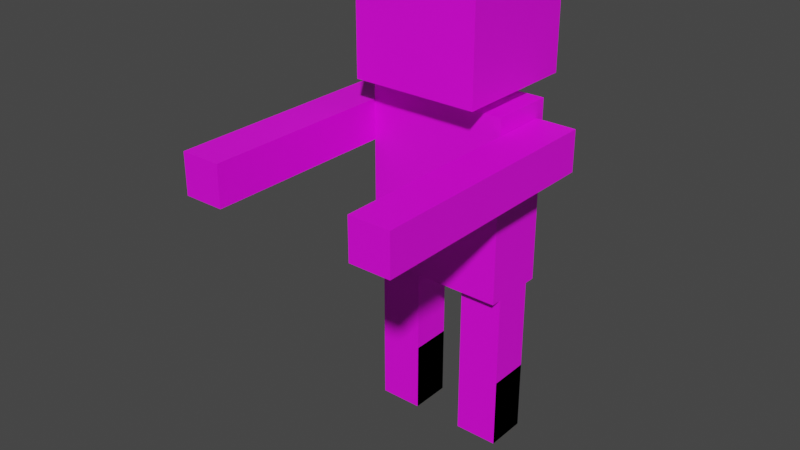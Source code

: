 # Source: Player_Model.blend  (saved by Blender 3.4.6; exported with 4.5.12 LTS)
import bpy
from mathutils import Matrix  # noqa: F401  (used for matrix-valued properties, if any)

bpy.ops.wm.read_factory_settings(use_empty=True)
scene = bpy.context.scene
scene.name = 'Scene'

# ---- collections
col_collection = bpy.data.collections.new('Collection'); scene.collection.children.link(col_collection)
col_collection_2 = bpy.data.collections.new('Collection 2'); scene.collection.children.link(col_collection_2)

# ---- images (referenced by path relative to the original .blend; pixels are not part of the script)
import os
ASSET_DIR = os.environ.get("B2B_ASSET_DIR", "")  # directory of the original .blend (textures are referenced by path, not embedded)
HERE = os.path.dirname(os.path.abspath(__file__))  # packed textures are extracted next to this script under _unpacked/

def load_image(name, relpath, width, height, colorspace="sRGB"):
    """Load a texture the original file referenced (path relative to the .blend, or extracted next to this script)."""
    p = next((c for c in (os.path.join(HERE, relpath), os.path.join(ASSET_DIR, relpath)) if relpath and os.path.exists(c)), "")
    if p:
        img = bpy.data.images.load(p, check_existing=True)
        img.name = name
    else:  # same state as the original file: an image datablock whose file is absent (Cycles renders it pink)
        img = bpy.data.images.new(name, width, height)
        img.source = "FILE"
        img.filepath = "//" + (relpath or name)
    img.colorspace_settings.name = colorspace
    return img
img_character = load_image('Character', 'Character.png', 1024, 1024, 'sRGB')

# ---- materials (node trees are filled in below, after node groups)
mat_material = bpy.data.materials.new('Material')
mat_material.use_transparent_shadow = False

# ---- material node trees
mat_material.use_nodes = True; mat_material.node_tree.nodes.clear()
_N = mat_material.node_tree.nodes; _L = mat_material.node_tree.links
n0 = _N.new('ShaderNodeBsdfPrincipled'); n0.name = 'Principled BSDF'; n0.location = (10, 300)
n0.distribution = 'GGX'
n0.subsurface_method = 'RANDOM_WALK_SKIN'
n0.inputs[3].default_value = 1.45
n0.inputs[27].default_value = (0.0, 0.0, 0.0, 1.0)
n0.inputs[28].default_value = 1.0
n1 = _N.new('ShaderNodeOutputMaterial'); n1.name = 'Material Output'; n1.location = (300, 300)
n2 = _N.new('ShaderNodeTexImage'); n2.name = 'Image Texture'; n2.location = (-280, 280)
n2.image = img_character
_L.new(n0.outputs[0], n1.inputs[0])
_L.new(n2.outputs[0], n0.inputs[0])
n1.is_active_output = True

# ---- world
world_world = bpy.data.worlds.new('World'); scene.world = world_world
world_world.use_nodes = True; world_world.node_tree.nodes.clear()
_N = world_world.node_tree.nodes; _L = world_world.node_tree.links
n0 = _N.new('ShaderNodeOutputWorld'); n0.name = 'World Output'; n0.location = (300, 300)
n1 = _N.new('ShaderNodeBackground'); n1.name = 'Background'; n1.location = (10, 300)
n1.inputs[0].default_value = (0.05088, 0.05088, 0.05088, 1.0)
_L.new(n1.outputs[0], n0.inputs[0])
n0.is_active_output = True
world_world.color = (0.05088, 0.05088, 0.05088)
world_world.use_sun_shadow = False
world_world.sun_shadow_jitter_overblur = 0.0

# ---- meshes
me_cube_007 = bpy.data.meshes.new('Cube.007')
me_cube_007.from_pydata([(-1.0, -1.0, -1.0), (-1.0, -1.0, 1.0), (-1.0, 1.0, -1.0), (-1.0, 1.0, 1.0), (1.0, -1.0, -1.0), (1.0, -1.0, 1.0), (1.0, 1.0, -1.0), (1.0, 1.0, 1.0), (-0.3722, -0.3361, -1.0), (0.3413, -0.3361, -1.0), (-0.3722, 0.3319, -1.0), (0.3413, 0.3319, -1.0), (-0.3722, 0.3319, -1.204), (-0.3722, -0.3361, -1.204), (0.3413, 0.3319, -1.204), (0.3413, -0.3361, -1.204), (1.129, 0.3319, -4.109), (1.129, -0.3361, -4.109), (-0.3962, 0.3319, -5.579), (1.129, -0.5119, -4.109), (1.129, -0.5119, -1.204), (-1.104, -0.5119, -1.204), (-1.104, -0.5119, -4.109), (1.129, 0.5078, -1.204), (1.129, 0.5078, -4.109), (-1.104, 0.5078, -1.204), (-1.104, 0.5078, -4.109), (-0.3962, -0.3361, -5.579), (-1.096, -0.3361, -5.579), (0.4293, 0.3319, -4.109), (0.4293, -0.3361, -4.109), (-1.104, 0.5078, -4.109), (-1.104, 0.5078, -1.204), (1.129, 0.5078, -4.109), (0.4293, 0.3319, -5.469), (-1.096, 0.3319, -5.579), (-0.3962, 0.3319, -5.469), (-0.3962, -0.3361, -5.469), (0.4293, -0.3361, -5.469), (1.129, -0.3361, -5.469), (1.129, 0.3319, -5.469), (-1.096, -0.3361, -5.469), (-1.096, 0.3319, -5.469), (0.4293, 0.3319, -5.579), (0.4293, -0.3361, -5.579), (-1.096, -0.3361, -4.109), (1.129, -0.3361, -5.579), (1.129, 0.3319, -5.579), (1.129, -0.3361, -4.109), (1.129, -0.3361, -5.469), (1.129, -0.3361, -5.579), (1.135, -0.3859, -2.098), (1.135, -0.3859, -1.458), (1.113, 0.3211, -1.458), (1.775, -0.3859, -2.098), (1.775, -0.3859, -1.458), (1.135, -0.4603, -2.098), (1.135, -0.4603, -1.458), (1.775, -0.4603, -1.458), (1.775, -0.4603, -2.098), (1.135, -1.732, -2.098), (1.135, -1.732, -1.458), (1.775, -1.732, -1.458), (1.775, -1.732, -2.098), (1.135, -1.816, -2.098), (1.135, -1.816, -1.458), (1.775, -1.816, -1.458), (1.775, -1.816, -2.098), (1.135, -2.234, -2.098), (1.135, -2.234, -1.458), (1.775, -2.234, -1.458), (1.775, -2.234, -2.098), (1.135, -2.317, -2.098), (1.135, -2.317, -1.458), (1.775, -2.317, -1.458), (1.775, -2.317, -2.098), (1.135, -2.869, -2.098), (1.135, -2.869, -1.458), (1.775, -2.869, -1.458), (1.775, -2.869, -2.098), (1.135, -2.936, -2.098), (1.135, -2.936, -1.458), (1.775, -2.936, -1.458), (1.775, -2.936, -2.098), (1.135, -3.571, -2.098), (1.135, -3.571, -1.458), (1.775, -3.571, -1.458), (1.775, -3.571, -2.098), (1.135, 0.3368, -2.098), (1.135, 0.3368, -1.458), (1.775, 0.3368, -2.098), (1.775, 0.3368, -1.458), (-1.096, 0.3319, -4.109), (-0.3962, -0.3361, -4.109), (0.4293, 0.3319, -6.717), (0.4293, -0.3361, -6.717), (-0.3962, 0.3319, -4.109), (1.129, -0.3361, -6.717), (1.129, 0.3319, -6.717), (1.129, -0.3361, -6.717), (-1.741, -0.3859, -2.098), (-1.741, -0.3859, -1.458), (-1.101, -0.3859, -2.098), (-1.101, -0.3859, -1.458), (-1.741, -0.4603, -2.098), (-1.741, -0.4603, -1.458), (-1.101, -0.4603, -1.458), (-1.101, -0.4603, -2.098), (-1.741, -1.732, -2.098), (-1.741, -1.732, -1.458), (-1.101, -1.732, -1.458), (-1.101, -1.732, -2.098), (-1.741, -1.816, -2.098), (-1.741, -1.816, -1.458), (-1.101, -1.816, -1.458), (-1.101, -1.816, -2.098), (-1.741, -2.234, -2.098), (-1.741, -2.234, -1.458), (-1.101, -2.234, -1.458), (-1.101, -2.234, -2.098), (-1.741, -2.317, -2.098), (-1.741, -2.317, -1.458), (-1.101, -2.317, -1.458), (-1.101, -2.317, -2.098), (-1.741, -2.869, -2.098), (-1.741, -2.869, -1.458), (-1.101, -2.869, -1.458), (-1.101, -2.869, -2.098), (-1.741, -2.936, -2.098), (-1.741, -2.936, -1.458), (-1.101, -2.936, -1.458), (-1.101, -2.936, -2.098), (-1.741, -3.571, -2.098), (-1.741, -3.571, -1.458), (-1.101, -3.571, -1.458), (-1.101, -3.571, -2.098), (-1.741, 0.3368, -2.098), (-1.741, 0.3368, -1.458), (-1.101, 0.3368, -2.098), (-1.101, 0.3368, -1.458), (-0.3962, -0.3361, -4.109), (-0.3962, -0.3361, -5.469), (-0.3962, -0.3361, -5.579), (-1.096, 0.3319, -6.717), (-1.096, -0.3361, -6.717), (-0.3962, -0.3361, -6.717), (-0.3962, 0.3319, -6.717), (-0.3962, -0.3361, -6.717)], [(31, 26), (32, 25), (24, 33), (52, 53)], [(6, 7, 5, 4), (11, 9, 15, 14), (6, 4, 0, 2), (2, 3, 7, 6), (3, 1, 5, 7), (8, 10, 12, 13), (9, 8, 13, 15), (10, 11, 14, 12), (28, 35, 143, 144), (16, 17, 39, 40), (45, 92, 42, 41), (36, 37, 27, 18), (96, 36, 42, 92), (49, 38, 44, 50), (30, 29, 34, 38), (44, 43, 94, 95), (16, 40, 34, 29), (40, 39, 46, 47), (38, 34, 43, 44), (32, 31, 22, 21), (40, 47, 43, 34), (23, 33, 31, 32), (33, 23, 20, 19), (51, 54, 59, 56), (58, 57, 61, 62), (55, 52, 57, 58), (54, 55, 58, 59), (52, 51, 56, 57), (63, 62, 66, 67), (59, 58, 62, 63), (56, 59, 63, 60), (57, 56, 60, 61), (64, 67, 71, 68), (60, 63, 67, 64), (61, 60, 64, 65), (62, 61, 65, 66), (70, 69, 73, 74), (65, 64, 68, 69), (66, 65, 69, 70), (67, 66, 70, 71), (73, 72, 76, 77), (71, 70, 74, 75), (68, 71, 75, 72), (69, 68, 72, 73), (78, 77, 81, 82), (74, 73, 77, 78), (75, 74, 78, 79), (72, 75, 79, 76), (80, 83, 87, 84), (79, 78, 82, 83), (76, 79, 83, 80), (77, 76, 80, 81), (87, 86, 85, 84), (81, 80, 84, 85), (82, 81, 85, 86), (83, 82, 86, 87), (0, 1, 3, 2), (0, 4, 5, 1), (8, 9, 11, 10), (20, 21, 22, 19), (55, 54, 90, 91), (51, 52, 89, 88), (54, 51, 88, 90), (52, 55, 91, 89), (88, 89, 91, 90), (13, 12, 14, 15), (32, 21, 20, 23), (49, 48, 30, 38), (30, 48, 16, 29), (22, 31, 33, 19), (94, 98, 99, 95), (47, 50, 99, 98), (96, 93, 37, 36), (50, 44, 95, 99), (47, 46, 97, 98), (141, 41, 28, 142), (43, 47, 98, 94), (100, 102, 107, 104), (106, 105, 109, 110), (103, 101, 105, 106), (102, 103, 106, 107), (101, 100, 104, 105), (111, 110, 114, 115), (107, 106, 110, 111), (104, 107, 111, 108), (105, 104, 108, 109), (112, 115, 119, 116), (108, 111, 115, 112), (109, 108, 112, 113), (110, 109, 113, 114), (118, 117, 121, 122), (113, 112, 116, 117), (114, 113, 117, 118), (115, 114, 118, 119), (121, 120, 124, 125), (119, 118, 122, 123), (116, 119, 123, 120), (117, 116, 120, 121), (126, 125, 129, 130), (122, 121, 125, 126), (123, 122, 126, 127), (120, 123, 127, 124), (128, 131, 135, 132), (127, 126, 130, 131), (124, 127, 131, 128), (125, 124, 128, 129), (135, 134, 133, 132), (129, 128, 132, 133), (130, 129, 133, 134), (131, 130, 134, 135), (103, 102, 138, 139), (100, 101, 137, 136), (102, 100, 136, 138), (101, 103, 139, 137), (136, 137, 139, 138), (41, 42, 35, 28), (36, 18, 35, 42), (141, 140, 45, 41), (45, 140, 96, 92), (143, 146, 147, 144), (18, 142, 147, 146), (142, 28, 144, 147), (18, 27, 145, 146), (35, 18, 146, 143)])
_uv = me_cube_007.uv_layers.new(name='UVMap')
_uv.uv.foreach_set('vector', [0.2514, 1.0, 0.2514, 0.8762, 0.3756, 0.8762, 0.3756, 1.0, 0.1665, 0.612, 0.1665, 0.6337, 0.1599, 0.6337, 0.1599, 0.612, 0.00152, 0.8773, 0.00152, 0.7532, 0.1256, 0.7532, 0.1256, 0.8773, 0.2519, 0.748, 0.2519, 0.8745, 0.1255, 0.8745, 0.1255, 0.748, 0.1251, 0.8745, 0.1251, 0.9992, 0.0004024, 0.9992, 0.0004024, 0.8745, 0.1541, 0.612, 0.1541, 0.6337, 0.1475, 0.6337, 0.1475, 0.612, 0.1665, 0.5889, 0.1665, 0.612, 0.1599, 0.612, 0.1599, 0.5889, 0.1541, 0.5889, 0.1541, 0.612, 0.1475, 0.612, 0.1475, 0.5889, 0.2492, 0.09433, 0.2511, 0.1871, 0.1291, 0.189, 0.1277, 0.09334, 1.001, 0.1247, 0.9996, 0.2179, 0.7519, 0.2188, 0.7507, 0.1242, 0.5028, 0.09115, 0.5015, 0.1887, 0.2831, 0.1868, 0.2806, 0.09363, 0.282, 0.2813, 0.2813, 0.3744, 0.2517, 0.3727, 0.2481, 0.2812, 0.5009, 0.28, 0.282, 0.2813, 0.2831, 0.1868, 0.5015, 0.1887, 0.7496, -1.87e-05, 0.7509, 0.1242, 0.7221, 0.1248, 0.7209, 0.0002512, 0.9998, 0.2172, 0.9993, 0.3124, 0.7499, 0.3129, 0.7513, 0.219, 0.7222, 0.221, 0.7198, 0.312, 0.6555, 0.3108, 0.6568, 0.2181, 1.0, 0.4049, 0.7506, 0.4024, 0.7499, 0.3129, 0.9993, 0.3124, 0.7507, 0.1242, 0.7519, 0.2188, 0.7219, 0.2193, 0.7224, 0.1248, 0.7513, 0.219, 0.7499, 0.3129, 0.7198, 0.312, 0.7222, 0.221, 0.8924, 0.4744, 0.8924, 0.7806, 0.9999, 0.7806, 0.9999, 0.4744, 0.7506, 0.4024, 0.6275, 0.4055, 0.7198, 0.312, 0.7499, 0.3129, 0.8317, 0.7828, 0.8317, 1.001, 0.9991, 1.001, 0.9991, 0.7828, 0.6759, 0.4737, 0.6759, 0.7799, 0.7834, 0.7799, 0.7834, 0.4737, 0.5222, 0.6232, 0.5478, 0.6232, 0.5478, 0.6262, 0.5222, 0.6262, 0.5735, 0.6262, 0.5992, 0.6262, 0.5992, 0.6773, 0.5735, 0.6773, 0.04393, 0.692, 0.02322, 0.692, 0.02322, 0.6896, 0.04393, 0.6896, 0.6249, 0.722, 0.5992, 0.722, 0.5992, 0.719, 0.6249, 0.719, 0.5992, 0.4664, 0.6249, 0.4664, 0.6249, 0.4694, 0.5992, 0.4694, 0.6249, 0.668, 0.5992, 0.668, 0.5992, 0.6646, 0.6249, 0.6646, 0.6249, 0.719, 0.5992, 0.719, 0.5992, 0.668, 0.6249, 0.668, 0.5222, 0.6262, 0.5478, 0.6262, 0.5478, 0.6773, 0.5222, 0.6773, 0.5992, 0.4694, 0.6249, 0.4694, 0.6249, 0.5205, 0.5992, 0.5205, 0.5222, 0.6806, 0.5478, 0.6806, 0.5478, 0.6974, 0.5222, 0.6974, 0.5222, 0.6773, 0.5478, 0.6773, 0.5478, 0.6806, 0.5222, 0.6806, 0.5992, 0.5205, 0.6249, 0.5205, 0.6249, 0.5238, 0.5992, 0.5238, 0.04393, 0.6484, 0.02322, 0.6484, 0.02322, 0.6457, 0.04393, 0.6457, 0.5735, 0.6974, 0.5992, 0.6974, 0.5992, 0.7007, 0.5735, 0.7007, 0.5992, 0.5238, 0.6249, 0.5238, 0.6249, 0.5406, 0.5992, 0.5406, 0.5735, 0.6806, 0.5992, 0.6806, 0.5992, 0.6974, 0.5735, 0.6974, 0.6249, 0.6646, 0.5992, 0.6646, 0.5992, 0.6479, 0.6249, 0.6479, 0.5992, 0.5439, 0.6249, 0.5439, 0.6249, 0.5661, 0.5992, 0.5661, 0.6249, 0.6479, 0.5992, 0.6479, 0.5992, 0.6445, 0.6249, 0.6445, 0.5222, 0.6974, 0.5478, 0.6974, 0.5478, 0.7007, 0.5222, 0.7007, 0.5992, 0.5406, 0.6249, 0.5406, 0.6249, 0.5439, 0.5992, 0.5439, 0.5735, 0.7229, 0.5992, 0.7229, 0.5992, 0.7255, 0.5735, 0.7255, 0.5735, 0.7007, 0.5992, 0.7007, 0.5992, 0.7229, 0.5735, 0.7229, 0.6249, 0.6445, 0.5992, 0.6445, 0.5992, 0.6224, 0.6249, 0.6224, 0.5222, 0.7007, 0.5478, 0.7007, 0.5478, 0.7229, 0.5222, 0.7229, 0.5222, 0.7255, 0.5478, 0.7255, 0.5478, 0.751, 0.5222, 0.751, 0.6249, 0.6224, 0.5992, 0.6224, 0.5992, 0.6197, 0.6249, 0.6197, 0.5222, 0.7229, 0.5478, 0.7229, 0.5478, 0.7255, 0.5222, 0.7255, 0.5992, 0.5661, 0.6249, 0.5661, 0.6249, 0.5687, 0.5992, 0.5687, 0.5456, 0.5685, 0.5456, 0.5942, 0.5199, 0.5942, 0.5199, 0.5685, 0.5992, 0.5687, 0.6249, 0.5687, 0.6249, 0.5942, 0.5992, 0.5942, 0.5735, 0.7255, 0.5992, 0.7255, 0.5992, 0.751, 0.5735, 0.751, 0.6249, 0.6197, 0.5992, 0.6197, 0.5992, 0.5942, 0.6249, 0.5942, 0.3753, 0.7501, 0.3753, 0.8742, 0.2512, 0.8742, 0.2512, 0.7501, 0.25, 0.875, 0.25, 0.999, 0.126, 0.999, 0.126, 0.875, 0.06646, 0.7154, 0.06646, 0.7385, 0.04484, 0.7385, 0.04484, 0.7154, 0.8312, 0.7822, 0.6635, 0.7822, 0.6635, 1.0, 0.8312, 1.0, 0.5992, 0.722, 0.6249, 0.722, 0.6249, 0.751, 0.5992, 0.751, 0.6249, 0.4664, 0.5992, 0.4664, 0.5992, 0.4374, 0.6249, 0.4374, 0.5478, 0.6232, 0.5222, 0.6232, 0.5222, 0.5942, 0.5478, 0.5942, 0.5992, 0.6232, 0.5735, 0.6232, 0.5735, 0.5942, 0.5992, 0.5942, 0.5199, 0.5685, 0.5199, 0.5942, 0.4942, 0.5942, 0.4942, 0.5685, 0.04484, 0.7385, 0.02322, 0.7385, 0.02322, 0.7154, 0.04484, 0.7154, 0.8911, 0.3094, 0.7836, 0.3094, 0.7836, 0.5448, 0.8911, 0.5448, 0.7507, -0.000257, 1.002, 0.0004883, 1.002, 0.1248, 0.751, 0.1242, 0.6684, 0.1487, 0.7652, 0.1008, 0.7421, 0.231, 0.6687, 0.1848, 0.7848, 0.7808, 0.8923, 0.7808, 0.8923, 0.5455, 0.7848, 0.5455, 0.6555, 0.3108, 0.6282, 0.3108, 0.6268, 0.2174, 0.6568, 0.2181, 0.579, 0.03105, 0.6962, 0.07038, 0.6349, 0.1756, 0.512, 0.2308, 0.5009, 0.28, 0.5014, 0.3706, 0.2813, 0.3744, 0.282, 0.2813, 0.7209, 0.0002512, 0.7221, 0.1248, 0.6288, 0.1224, 0.6288, 0.0008475, 0.7224, 0.1248, 0.7219, 0.2193, 0.6281, 0.2179, 0.6278, 0.1232, 0.2829, 0.001931, 0.2806, 0.09363, 0.2492, 0.09433, 0.251, 0.002201, 0.7198, 0.312, 0.6275, 0.4055, 0.6282, 0.3108, 0.6555, 0.3108, 0.1268, 0.692, 0.1061, 0.692, 0.1061, 0.6896, 0.1268, 0.6896, 0.06464, 0.6896, 0.04393, 0.6896, 0.04393, 0.6484, 0.06464, 0.6484, 0.06464, 0.692, 0.04393, 0.692, 0.04393, 0.6896, 0.06464, 0.6896, 0.1268, 0.6123, 0.1475, 0.6123, 0.1475, 0.6147, 0.1268, 0.6147, 0.1061, 0.692, 0.08536, 0.692, 0.08536, 0.6896, 0.1061, 0.6896, 0.1268, 0.6559, 0.1475, 0.6559, 0.1475, 0.6586, 0.1268, 0.6586, 0.1268, 0.6147, 0.1475, 0.6147, 0.1475, 0.6559, 0.1268, 0.6559, 0.1268, 0.6896, 0.1061, 0.6896, 0.1061, 0.6484, 0.1268, 0.6484, 0.1061, 0.6896, 0.08536, 0.6896, 0.08536, 0.6484, 0.1061, 0.6484, 0.1268, 0.6457, 0.1061, 0.6457, 0.1061, 0.6322, 0.1268, 0.6322, 0.1268, 0.6484, 0.1061, 0.6484, 0.1061, 0.6457, 0.1268, 0.6457, 0.1061, 0.6484, 0.08536, 0.6484, 0.08536, 0.6457, 0.1061, 0.6457, 0.06464, 0.6484, 0.04393, 0.6484, 0.04393, 0.6457, 0.06464, 0.6457, 0.06464, 0.6322, 0.04393, 0.6322, 0.04393, 0.6295, 0.06464, 0.6295, 0.1061, 0.6457, 0.08536, 0.6457, 0.08536, 0.6322, 0.1061, 0.6322, 0.06464, 0.6457, 0.04393, 0.6457, 0.04393, 0.6322, 0.06464, 0.6322, 0.1268, 0.6586, 0.1475, 0.6586, 0.1475, 0.6721, 0.1268, 0.6721, 0.1061, 0.6295, 0.08536, 0.6295, 0.08536, 0.6117, 0.1061, 0.6117, 0.1268, 0.6721, 0.1475, 0.6721, 0.1475, 0.6748, 0.1268, 0.6748, 0.1268, 0.6322, 0.1061, 0.6322, 0.1061, 0.6295, 0.1268, 0.6295, 0.1061, 0.6322, 0.08536, 0.6322, 0.08536, 0.6295, 0.1061, 0.6295, 0.06464, 0.6117, 0.04393, 0.6117, 0.04393, 0.6095, 0.06464, 0.6095, 0.06464, 0.6295, 0.04393, 0.6295, 0.04393, 0.6117, 0.06464, 0.6117, 0.1268, 0.6748, 0.1475, 0.6748, 0.1475, 0.6927, 0.1268, 0.6927, 0.1268, 0.6295, 0.1061, 0.6295, 0.1061, 0.6117, 0.1268, 0.6117, 0.1268, 0.6095, 0.1061, 0.6095, 0.1061, 0.5889, 0.1268, 0.5889, 0.1268, 0.6927, 0.1475, 0.6927, 0.1475, 0.6949, 0.1268, 0.6949, 0.1268, 0.6117, 0.1061, 0.6117, 0.1061, 0.6095, 0.1268, 0.6095, 0.1061, 0.6117, 0.08536, 0.6117, 0.08536, 0.6095, 0.1061, 0.6095, 0.1079, 0.7361, 0.1079, 0.7154, 0.1286, 0.7154, 0.1286, 0.7361, 0.1061, 0.6095, 0.08536, 0.6095, 0.08536, 0.5889, 0.1061, 0.5889, 0.06464, 0.6095, 0.04393, 0.6095, 0.04393, 0.5889, 0.06464, 0.5889, 0.1268, 0.6949, 0.1475, 0.6949, 0.1475, 0.7154, 0.1268, 0.7154, 0.1475, 0.6123, 0.1268, 0.6123, 0.1268, 0.5889, 0.1475, 0.5889, 0.08536, 0.692, 0.1061, 0.692, 0.1061, 0.7154, 0.08536, 0.7154, 0.1061, 0.692, 0.1268, 0.692, 0.1268, 0.7154, 0.1061, 0.7154, 0.04393, 0.692, 0.06464, 0.692, 0.06464, 0.7154, 0.04393, 0.7154, 0.1286, 0.7361, 0.1286, 0.7154, 0.1493, 0.7154, 0.1493, 0.7361, 0.2806, 0.09363, 0.2831, 0.1868, 0.2511, 0.1871, 0.2492, 0.09433, 0.282, 0.2813, 0.2481, 0.2812, 0.2511, 0.1871, 0.2831, 0.1868, 0.2829, 0.001931, 0.5014, 0.0, 0.5028, 0.09115, 0.2806, 0.09363, 0.2858, 0.1487, 0.3826, 0.1008, 0.3595, 0.231, 0.2861, 0.1848, 0.1291, 0.189, 0.1267, 0.2766, 0.1264, -0.0003842, 0.1277, 0.09334, 0.07897, 0.03105, 0.1962, 0.07038, 0.1349, 0.1756, 0.01196, 0.2308, 0.251, 0.002201, 0.2492, 0.09433, 0.1277, 0.09334, 0.1264, -0.0003842, 0.2481, 0.2812, 0.2517, 0.3727, 0.1256, 0.3767, 0.1272, 0.2789, 0.2511, 0.1871, 0.2481, 0.2812, 0.1267, 0.2766, 0.1291, 0.189])
me_cube_007.materials.append(mat_material)
me_cube_007.update()
arm_base = bpy.data.armatures.new('Base')  # bones are not reproduced

# ---- objects
ob_base = bpy.data.objects.new('Base', arm_base)
ob_cube = bpy.data.objects.new('Cube', me_cube_007)

# ---- transforms, parenting, visibility, modifiers, constraints
ob_base.location = (0.0, 0.0, 0.0)
ob_base.scale = (0.162, 0.2, 0.162)
ob_base.show_in_front = True
ob_cube.parent = ob_base
ob_cube.matrix_parent_inverse = Matrix(((6.173, -0.0, 0.0, -0.0), (-0.0, 5.0, -0.0, 0.0), (0.0, -0.0, 6.173, -0.0), (-0.0, 0.0, -0.0, 1.0)))
ob_cube.location = (0.0, 0.0, 0.8)
ob_cube.scale = (0.45, 0.45, 0.45)
_vg = ob_cube.vertex_groups.new(name='Upper Chest')
_vg = ob_cube.vertex_groups.new(name='Neck')
_vg.add([8, 9, 10, 11, 12, 13, 14, 15], 1.0, 'REPLACE')
_vg = ob_cube.vertex_groups.new(name='Head')
_vg.add([0, 1, 2, 3, 4, 5, 6, 7], 1.0, 'REPLACE')
_vg = ob_cube.vertex_groups.new(name='Bone.001')
for _i, _w in zip([4, 6, 8, 9, 10, 11, 12, 13, 14, 15, 20, 23, 24], [0.01097, 0.01588, 0.01295, 0.1948, 0.006738, 0.2307, 0.0218, 0.05098, 0.6951, 0.5839, 0.7783, 0.9403, 0.02799]): _vg.add([_i], _w, 'REPLACE')
_vg = ob_cube.vertex_groups.new(name='Left Arm')
for _i, _w in zip([51, 52, 53, 54, 55, 56, 57, 58, 59, 60, 61, 62, 63, 64, 65, 66, 67, 68, 69, 70, 71, 72, 73, 74, 75, 88, 89, 90, 91], [0.9944, 0.9944, 1.0, 0.9941, 0.9941, 0.9906, 0.9906, 0.9902, 0.9902, 0.7629, 0.7629, 0.7637, 0.7637, 0.4867, 0.4867, 0.4858, 0.4858, 0.09672, 0.09672, 0.09706, 0.09706, 0.05854, 0.05854, 0.05896, 0.05896, 0.9992, 0.9992, 0.9991, 0.9991]): _vg.add([_i], _w, 'REPLACE')
_vg = ob_cube.vertex_groups.new(name='Left Forearm')
for _i, _w in zip([60, 61, 62, 63, 64, 65, 66, 67, 68, 69, 70, 71, 72, 73, 74, 75, 76, 77, 78, 79, 80, 81, 82, 83, 84, 85, 86, 87], [0.2341, 0.2341, 0.2333, 0.2333, 0.5067, 0.5067, 0.5075, 0.5075, 0.8654, 0.8654, 0.8646, 0.8646, 0.8817, 0.8818, 0.8807, 0.8807, 0.5827, 0.583, 0.5803, 0.5807, 0.3747, 0.3752, 0.3775, 0.3781, 0.06206, 0.06755, 0.06376, 0.0698]): _vg.add([_i], _w, 'REPLACE')
_vg = ob_cube.vertex_groups.new(name='Left Hand')
for _i, _w in zip([68, 69, 70, 71, 72, 73, 74, 75, 76, 77, 78, 79, 80, 81, 82, 83, 84, 85, 86, 87], [0.02581, 0.02578, 0.02674, 0.0267, 0.05973, 0.0597, 0.06039, 0.06035, 0.4093, 0.409, 0.4114, 0.4111, 0.6201, 0.6196, 0.6171, 0.6166, 0.9371, 0.9315, 0.9353, 0.9292]): _vg.add([_i], _w, 'REPLACE')
_vg = ob_cube.vertex_groups.new(name='Bone.002')
for _i, _w in zip([14, 15, 20, 23, 24], [0.06049, 0.05914, 0.4687, 0.6234, 0.09229]): _vg.add([_i], _w, 'REPLACE')
_vg = ob_cube.vertex_groups.new(name='Right Arm')
for _i, _w in zip([25, 100, 101, 102, 103, 104, 105, 106, 107, 108, 109, 110, 111, 112, 113, 114, 115, 116, 117, 118, 119, 120, 121, 122, 123, 136, 137, 138, 139], [1.0, 0.9946, 0.9946, 0.9938, 0.9938, 0.9909, 0.9909, 0.9898, 0.9898, 0.7677, 0.7677, 0.7588, 0.7588, 0.4813, 0.4813, 0.491, 0.491, 0.09314, 0.09314, 0.1008, 0.1008, 0.05563, 0.05563, 0.06201, 0.06201, 0.9993, 0.9993, 0.9992, 0.9991]): _vg.add([_i], _w, 'REPLACE')
_vg = ob_cube.vertex_groups.new(name='Right Forearm')
for _i, _w in zip([108, 109, 110, 111, 112, 113, 114, 115, 116, 117, 118, 119, 120, 121, 122, 123, 124, 125, 126, 127, 128, 129, 130, 131, 132, 133, 134, 135], [0.2295, 0.2295, 0.2378, 0.2379, 0.5125, 0.5125, 0.5019, 0.5019, 0.8707, 0.8708, 0.859, 0.859, 0.8868, 0.8868, 0.8754, 0.8754, 0.5859, 0.5862, 0.5772, 0.5776, 0.3724, 0.3728, 0.3798, 0.3804, 0.06049, 0.06542, 0.06544, 0.07201]): _vg.add([_i], _w, 'REPLACE')
_vg = ob_cube.vertex_groups.new(name='Right Hand')
for _i, _w in zip([116, 117, 118, 119, 120, 121, 122, 123, 124, 125, 126, 127, 128, 129, 130, 131, 132, 133, 134, 135], [0.02225, 0.02222, 0.03051, 0.03046, 0.05761, 0.05758, 0.0626, 0.06256, 0.4066, 0.4063, 0.414, 0.4136, 0.6228, 0.6224, 0.6145, 0.6138, 0.9387, 0.9337, 0.9336, 0.9269]): _vg.add([_i], _w, 'REPLACE')
_vg = ob_cube.vertex_groups.new(name='Chest')
_vg = ob_cube.vertex_groups.new(name='Hip')
_vg = ob_cube.vertex_groups.new(name='Right Leg')
for _i, _w in zip([16, 17, 24, 29, 30, 34, 38, 39, 40, 43, 44, 46, 47, 48, 49, 50, 94, 95, 97], [0.9844, 0.9635, 1.0, 0.978, 0.9756, 0.6912, 0.679, 0.646, 0.7401, 0.354, 0.3454, 0.3927, 0.2493, 0.9709, 0.5995, 0.2432, 0.01596, 0.01419, 0.05132]): _vg.add([_i], _w, 'REPLACE')
_vg = ob_cube.vertex_groups.new(name='Right Food')
for _i, _w in zip([17, 34, 38, 39, 40, 43, 44, 46, 47, 48, 49, 50, 94, 95, 97, 98, 99], [0.023, 0.3088, 0.321, 0.354, 0.2599, 0.646, 0.6546, 0.6073, 0.7507, 0.008182, 0.4005, 0.7568, 0.967, 0.9679, 0.9487, 0.9854, 0.983]): _vg.add([_i], _w, 'REPLACE')
_vg = ob_cube.vertex_groups.new(name='Left Leg')
for _i, _w in zip([18, 26, 27, 28, 35, 36, 37, 41, 42, 45, 92, 93, 96, 140, 141, 142, 145, 146, 147], [0.3034, 1.0, 0.4185, 0.2655, 0.2653, 0.6523, 0.6048, 0.741, 0.7594, 0.9857, 0.9884, 0.9423, 0.9655, 0.941, 0.5123, 0.3037, 0.07336, 0.009491, 0.01148]): _vg.add([_i], _w, 'REPLACE')
_vg = ob_cube.vertex_groups.new(name='Left Food')
for _i, _w in zip([18, 27, 28, 35, 36, 37, 41, 42, 93, 96, 140, 141, 142, 143, 144, 145, 146, 147], [0.6966, 0.5815, 0.7345, 0.7347, 0.3477, 0.3952, 0.259, 0.2406, 0.05769, 0.01907, 0.05899, 0.4877, 0.6963, 0.9833, 0.9856, 0.9266, 0.9703, 0.9693]): _vg.add([_i], _w, 'REPLACE')
_vg = ob_cube.vertex_groups.new(name='Right Upper Arm.001')
for _i, _w in zip([20], [0.04904]): _vg.add([_i], _w, 'REPLACE')
_vg = ob_cube.vertex_groups.new(name='Left Upper Arm.001')
_vg = ob_cube.vertex_groups.new(name='Bone')
for _i, _w in zip([0, 2, 8, 9, 10, 11, 12, 13, 14, 15, 21, 25, 26, 32], [0.01751, 0.02477, 0.2168, 0.01104, 0.2402, 0.005406, 0.6944, 0.6007, 0.02037, 0.05147, 0.8342, 0.9362, 0.03084, 0.9384]): _vg.add([_i], _w, 'REPLACE')
_vg = ob_cube.vertex_groups.new(name='Left Shoudler')
for _i, _w in zip([25, 100, 101, 102, 103, 104, 105, 106, 107, 136, 137, 138, 139], [1.0, 0.5736, 0.5739, 0.5622, 0.5619, 0.2743, 0.2744, 0.2835, 0.2837, 0.9406, 0.9443, 0.9391, 0.9339]): _vg.add([_i], _w, 'REPLACE')
_vg = ob_cube.vertex_groups.new(name='Left Upper Arm')
for _i, _w in zip([100, 101, 102, 103, 104, 105, 106, 107, 108, 109, 110, 111, 112, 113, 114, 115, 116, 117, 118, 119, 120, 121, 122, 123, 136, 137, 138, 139], [0.4214, 0.4209, 0.5161, 0.5157, 0.708, 0.7078, 0.5467, 0.547, 0.7555, 0.7555, 0.7396, 0.7396, 0.4736, 0.4735, 0.4787, 0.4787, 0.09157, 0.09157, 0.0983, 0.09831, 0.05468, 0.05468, 0.06051, 0.06051, 0.09036, 0.08379, 0.2827, 0.2809]): _vg.add([_i], _w, 'REPLACE')
_vg = ob_cube.vertex_groups.new(name='Bone.005')
_vg = ob_cube.vertex_groups.new(name='Left Lower Arm')
for _i, _w in zip([102, 103, 106, 107, 108, 109, 110, 111, 112, 113, 114, 115, 116, 117, 118, 119, 120, 121, 122, 123, 124, 125, 126, 127, 128, 129, 130, 131, 132, 133, 134, 135, 138, 139], [0.05066, 0.05064, 0.05617, 0.05619, 0.2298, 0.2298, 0.2398, 0.2398, 0.5127, 0.5127, 0.5031, 0.5031, 0.8708, 0.8708, 0.8592, 0.8592, 0.8868, 0.8868, 0.8755, 0.8756, 0.586, 0.5862, 0.5772, 0.5776, 0.3724, 0.3728, 0.3798, 0.3804, 0.06049, 0.06542, 0.06544, 0.07201, 0.001173, 0.0009804]): _vg.add([_i], _w, 'REPLACE')
_vg = ob_cube.vertex_groups.new(name='Left Hand')
for _i, _w in zip([116, 117, 118, 119, 120, 121, 122, 123, 124, 125, 126, 127, 128, 129, 130, 131, 132, 133, 134, 135], [0.02225, 0.02222, 0.03051, 0.03046, 0.05761, 0.05758, 0.06261, 0.06256, 0.4066, 0.4063, 0.414, 0.4136, 0.6228, 0.6224, 0.6145, 0.6138, 0.9387, 0.9337, 0.9336, 0.9269]): _vg.add([_i], _w, 'REPLACE')
_vg = ob_cube.vertex_groups.new(name='Right Shoulder')
for _i, _w in zip([51, 52, 53, 54, 55, 56, 57, 58, 59, 60, 61, 62, 63, 64, 65, 66, 67, 88, 89, 90, 91], [0.9776, 0.9776, 1.0, 0.9756, 0.9756, 0.9622, 0.9622, 0.9598, 0.9598, 0.03256, 0.03256, 0.03184, 0.03184, 0.002655, 0.002655, 0.002082, 0.002082, 0.9968, 0.997, 0.9967, 0.9964]): _vg.add([_i], _w, 'REPLACE')
_vg = ob_cube.vertex_groups.new(name='Right Upper Arm')
for _i, _w in zip([51, 52, 54, 55, 56, 57, 58, 59, 60, 61, 62, 63, 64, 65, 66, 67, 68, 69, 70, 71, 72, 73, 74, 75, 88, 89], [0.1537, 0.1538, 0.01341, 0.01358, 0.1704, 0.1704, 0.03729, 0.03722, 0.7203, 0.7203, 0.7308, 0.7308, 0.4679, 0.4679, 0.4562, 0.4562, 0.0963, 0.0963, 0.08804, 0.08804, 0.05932, 0.05932, 0.05254, 0.05254, 0.07754, 0.07784]): _vg.add([_i], _w, 'REPLACE')
_vg = ob_cube.vertex_groups.new(name='Bone.010')
for _i, _w in zip([60, 61, 62, 63, 64, 65, 66, 67, 68, 69, 70, 71, 72, 73, 74, 75, 76, 77, 78, 79, 80, 81, 82, 83, 108, 109, 110, 111, 112, 113, 114, 115, 116, 117, 118, 119, 120, 121, 122, 123, 124, 125, 126, 127, 128, 129, 130, 131], [0.3103, 0.3103, 0.3029, 0.3029, 0.5791, 0.5791, 0.5917, 0.5917, 0.6173, 0.6173, 0.6286, 0.6286, 0.3802, 0.3802, 0.3751, 0.3751, 0.05397, 0.054, 0.05034, 0.05036, 0.02064, 0.02075, 0.01435, 0.01443, 0.3103, 0.3103, 0.3029, 0.3029, 0.5791, 0.5791, 0.5917, 0.5917, 0.6173, 0.6173, 0.6286, 0.6286, 0.3802, 0.3802, 0.3751, 0.3751, 0.05397, 0.054, 0.05034, 0.05036, 0.02064, 0.02075, 0.01435, 0.01443]): _vg.add([_i], _w, 'REPLACE')
_vg = ob_cube.vertex_groups.new(name='Right Lower Arm')
for _i, _w in zip([51, 52, 56, 57, 60, 61, 62, 63, 64, 65, 66, 67, 68, 69, 70, 71, 72, 73, 74, 75, 76, 77, 78, 79, 80, 81, 82, 83, 84, 85, 86, 87, 88, 89], [0.05108, 0.0511, 0.05664, 0.05666, 0.2409, 0.2409, 0.2288, 0.2288, 0.5017, 0.5017, 0.5142, 0.5142, 0.8585, 0.8586, 0.8715, 0.8715, 0.875, 0.875, 0.8873, 0.8873, 0.5776, 0.5779, 0.5855, 0.5858, 0.3791, 0.3797, 0.3731, 0.3735, 0.06503, 0.07147, 0.06087, 0.06593, 0.001495, 0.001696]): _vg.add([_i], _w, 'REPLACE')
_vg = ob_cube.vertex_groups.new(name='Right Hand')
for _i, _w in zip([4, 8, 9, 15, 17, 19, 22, 28, 30, 35, 41, 42, 45, 48, 60, 62, 64, 66, 68, 69, 70, 71, 72, 73, 74, 75, 76, 77, 78, 79, 80, 81, 82, 83, 84, 85, 86, 87, 93, 140, 144], [0.0, 0.0, 0.0, 0.0, 0.0, 0.0, 0.0, 0.0, 0.0, 0.0, 0.0, 0.0, 0.0, 0.0, 0.0, 0.0, 0.0, 0.0, 0.0, 0.03077, 0.0, 0.0, 0.0, 0.0627, 0.0, 0.0, 0.0, 0.0, 0.0, 0.0, 0.0, 0.0, 0.0, 0.0, 0.0, 0.0, 0.0, 0.0, 0.0, 0.0, 0.0]): _vg.add([_i], _w, 'REPLACE')
_m = ob_cube.modifiers.new('Armature', 'ARMATURE')
_m.object = ob_base

# ---- collection membership
col_collection.objects.link(ob_base)
col_collection.objects.link(ob_cube)

# ---- scene / render settings (as saved in the file)
scene.frame_start = 1; scene.frame_end = 250; scene.frame_set(168)
scene.render.engine = 'BLENDER_EEVEE_NEXT'
scene.cycles.sampling_pattern = 'TABULATED_SOBOL'
scene.cycles.use_light_tree = False
scene.view_settings.view_transform = 'Filmic'
bpy.context.view_layer.update()

# ---- added for rendering (the .blend has no active camera and no usable light): camera, sun
cam_auto = bpy.data.cameras.new('AutoCamera')
cam_auto.lens = 50.0
cam_auto.sensor_width = 36.0
cam_auto.clip_end = 1000.0
ob_auto_camera = bpy.data.objects.new('AutoCamera', cam_auto)
scene.collection.objects.link(ob_auto_camera)
ob_auto_camera.location = (4.01885, -5.39171, 2.72246)
ob_auto_camera.rotation_euler = (1.09748, -7.21219e-08, 0.694738)
scene.camera = ob_auto_camera
light_auto_sun = bpy.data.lights.new('AutoSun', 'SUN')
light_auto_sun.energy = 3.0
light_auto_sun.angle = 0.0523599
ob_auto_sun = bpy.data.objects.new('AutoSun', light_auto_sun)
scene.collection.objects.link(ob_auto_sun)
ob_auto_sun.rotation_euler = (0.872665, 0.174533, 0.523599)
bpy.context.view_layer.update()
